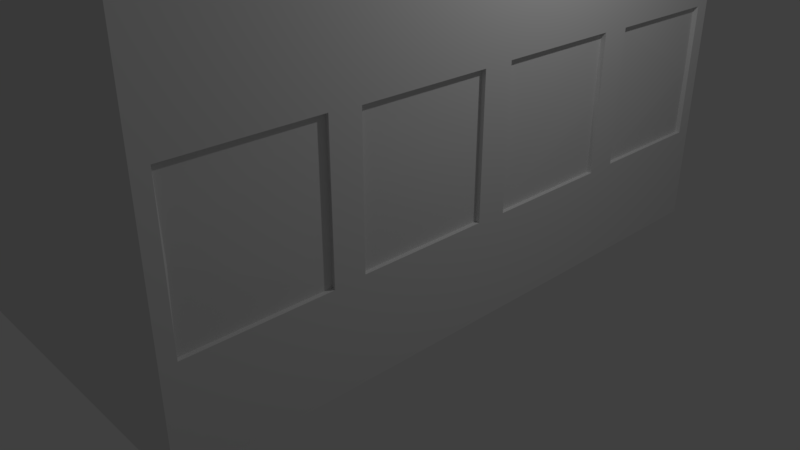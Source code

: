 # Source: classroom.blend  (saved by Blender 2.79.0; exported with 4.5.12 LTS)
import bpy
from mathutils import Matrix  # noqa: F401  (used for matrix-valued properties, if any)

bpy.ops.wm.read_factory_settings(use_empty=True)
scene = bpy.context.scene
scene.name = 'Scene'

# ---- collections
col_collection_1 = bpy.data.collections.new('Collection 1'); scene.collection.children.link(col_collection_1)

# ---- materials (node trees are filled in below, after node groups)
mat_material_001 = bpy.data.materials.new('Material.001')
mat_material_001.alpha_threshold = 0.0
mat_material_001.use_transparent_shadow = False
mat_material_001.roughness = 0.5

# ---- material node trees

# ---- world
world_world = bpy.data.worlds.new('World'); scene.world = world_world
world_world.color = (0.05088, 0.05088, 0.05088)
world_world.use_sun_shadow = False
world_world.sun_shadow_jitter_overblur = 0.0
world_world.cycles.sampling_method = 'MANUAL'

# ---- cameras
cam_camera = bpy.data.cameras.new('Camera')
cam_camera.clip_end = 100.0
cam_camera.lens = 35.0
cam_camera.sensor_width = 32.0
cam_camera.sensor_height = 18.0
cam_camera.ortho_scale = 7.314
cam_camera.dof.focus_distance = 0.0
cam_camera.dof.aperture_fstop = 128.0

# ---- lights
light_lamp = bpy.data.lights.new('Lamp', 'POINT')
light_lamp.transmission_factor = 0.0
light_lamp.cutoff_distance = 30.0
light_lamp.energy = 100.0
light_lamp.shadow_buffer_clip_start = 1.001
light_lamp.shadow_soft_size = 0.1
light_lamp.shadow_maximum_resolution = 0.006
light_lamp.use_absolute_resolution = True

# ---- meshes
me_plane = bpy.data.meshes.new('Plane')
me_plane.from_pydata([(-1.0, -1.986, 0.0), (1.0, -1.986, 0.0), (-1.0, 1.986, 0.0), (1.0, 1.986, 0.0), (-0.9197, 1.906, 0.0), (-0.9197, -1.906, 0.0), (0.9197, -1.906, 0.0), (0.9197, 1.906, 0.0), (-0.9197, 1.906, 2.061), (-0.9197, -1.906, 2.061), (0.9197, -1.906, 2.061), (0.9197, 1.906, 2.061), (-1.0, 1.986, 2.061), (-1.0, -1.986, 2.061), (1.0, -1.986, 2.061), (1.0, 1.986, 2.061), (0.9197, 0.0, 0.0), (1.0, 0.0, 0.0), (0.9388, 1.827, 1.031), (0.9388, -1.838, 1.031), (0.9197, 0.0, 2.061), (1.0, 0.0, 2.061), (0.9809, 1.869, 1.031), (0.9809, -1.88, 1.031), (0.973, -0.09766, 1.031), (0.9467, -0.09766, 1.031), (0.9197, 0.953, 0.0), (1.0, 0.9932, 0.0), (0.9467, 1.819, 0.6134), (0.9467, -1.83, 1.458), (0.9197, 0.953, 2.061), (1.0, 0.9932, 2.061), (0.9598, -1.946, 2.061), (0.9598, 1.946, 2.061), (0.973, 1.877, 0.6134), (0.973, -1.888, 1.458), (0.9197, -0.953, 0.0), (1.0, -0.9932, 0.0), (0.9467, 1.819, 1.448), (0.9467, -1.83, 0.6026), (0.9197, -0.953, 2.061), (1.0, -0.9932, 2.061), (0.973, 1.877, 1.448), (0.973, -1.888, 0.6026), (0.973, -0.09766, 1.448), (0.973, -0.09766, 0.6129), (1.0, -0.9932, 1.031), (1.0, 0.9932, 1.031), (0.9598, 0.0, 2.061), (0.9467, -0.09766, 1.448), (0.9467, -0.09766, 0.6129), (0.9438, 0.8721, 1.031), (0.9438, -1.052, 1.031), (0.9467, -1.047, 0.6026), (0.9467, 0.8664, 0.6082), (0.9467, 0.8664, 1.453), (0.9598, 0.9731, 2.061), (0.973, 0.8939, 0.6082), (0.973, -1.074, 0.6026), (0.973, -1.074, 1.458), (0.973, 0.8939, 1.453), (0.9598, -0.9731, 2.061), (0.9467, -1.047, 1.458), (0.9197, -1.906, 0.5153), (0.9197, -1.906, 1.031), (1.0, -1.986, 0.5153), (1.0, -1.986, 1.031), (0.9197, -1.906, 1.546), (1.0, -1.986, 1.546), (0.9467, -0.8617, 0.6129), (0.9197, -0.953, 1.031), (0.973, -0.8891, 0.6129), (0.9759, -1.068, 1.031), (0.973, -0.8891, 1.448), (0.9467, -0.8617, 1.448), (1.0, 0.09294, 0.6082), (1.0, 0.09294, 1.031), (0.9197, 0.09294, 0.6082), (0.9197, 0.09294, 1.031), (1.0, 0.09294, 1.453), (0.9197, 0.09294, 1.453), (0.9197, -0.953, 0.5153), (0.9438, -0.8674, 1.031), (1.0, -0.9932, 0.5153), (0.9759, -0.8835, 1.031), (1.0, -0.9932, 1.546), (0.9197, -0.953, 1.546), (1.0, 0.0, 0.5153), (1.0, 0.0, 1.031), (0.9197, 0.0, 0.5153), (0.9197, 0.0, 1.031), (1.0, 0.0, 1.546), (0.9197, 0.0, 1.546), (0.9467, 1.057, 0.6134), (0.9197, 0.953, 1.031), (0.9467, 1.057, 1.448), (0.973, 1.085, 0.6134), (0.9759, 0.8882, 1.031), (0.973, 1.085, 1.448), (0.9197, 1.906, 1.546), (0.9197, 1.906, 1.031), (1.0, 1.986, 1.546), (1.0, 1.986, 1.031), (0.9197, 1.906, 0.5153), (1.0, 1.986, 0.5153), (0.9197, 0.953, 0.5153), (0.9438, 1.063, 1.031), (0.9197, 0.953, 1.546), (1.0, 0.9932, 0.5153), (0.9759, 1.079, 1.031), (1.0, 0.9932, 1.546), (0.9197, -1.819, 0.6026), (0.9197, -1.819, 1.031), (1.0, -1.899, 0.6026), (1.0, -1.899, 1.031), (0.9197, -1.819, 1.458), (1.0, -1.899, 1.458), (0.9197, -1.04, 0.6026), (0.9197, -1.04, 1.031), (1.0, -1.081, 0.6026), (1.0, -1.081, 1.031), (1.0, -1.081, 1.458), (0.9197, -1.04, 1.458), (1.0, -0.09766, 0.6129), (1.0, -0.09766, 1.031), (0.9197, -0.09766, 0.6129), (0.9197, -0.09766, 1.031), (1.0, -0.09766, 1.448), (0.9197, -0.09766, 1.448), (0.9197, -0.8554, 0.6129), (0.9197, -0.8554, 1.031), (1.0, -0.8955, 0.6129), (1.0, -0.8955, 1.031), (1.0, -0.8955, 1.448), (0.9197, -0.8554, 1.448), (0.9197, 0.8601, 0.6082), (0.9197, 0.8601, 1.031), (0.9197, 0.8601, 1.453), (0.9467, 0.09294, 0.6082), (1.0, 0.9002, 0.6082), (0.9467, 0.09294, 1.453), (1.0, 0.9002, 1.031), (1.0, 0.9002, 1.453), (0.973, 0.09294, 0.6082), (0.9197, 1.808, 1.448), (0.973, 0.09294, 1.453), (0.9197, 1.808, 1.031), (1.0, 1.888, 1.448), (1.0, 1.888, 1.031), (0.9197, 1.808, 0.6134), (1.0, 1.888, 0.6134), (0.9197, 1.051, 0.6134), (0.9197, 1.051, 1.031), (0.9197, 1.051, 1.448), (1.0, 1.091, 0.6134), (1.0, 1.091, 1.031), (1.0, 1.091, 1.448)], [], [(5, 6, 36, 16, 26, 7, 4), (3, 2, 12, 15, 101, 102, 104), (5, 4, 8, 9), (86, 67, 10, 40), (2, 0, 13, 12), (9, 8, 12, 13), (10, 9, 13, 14, 32), (61, 32, 14, 41), (8, 11, 33, 15, 12), (0, 1, 65, 66, 68, 14, 13), (4, 7, 103, 100, 99, 11, 8), (6, 5, 9, 10, 67, 64, 63), (110, 101, 15, 31), (8, 11, 30, 20, 40, 10, 9), (85, 91, 21, 41), (56, 48, 21, 31), (107, 92, 20, 30), (16, 36, 81, 89), (36, 6, 63, 81), (7, 26, 105, 103), (26, 16, 89, 105), (99, 107, 30, 11), (33, 56, 31, 15), (11, 30, 56, 33), (30, 20, 48, 56), (17, 27, 108, 87), (27, 3, 104, 108), (1, 37, 83, 65), (37, 17, 87, 83), (68, 85, 41, 14), (91, 110, 31, 21), (48, 61, 41, 21), (20, 40, 61, 48), (40, 10, 32, 61), (92, 86, 40, 20), (112, 111, 63, 64), (113, 114, 66, 65), (115, 112, 64, 67), (114, 116, 68, 66), (117, 118, 70, 81), (111, 117, 81, 63), (119, 113, 65, 83), (116, 121, 85, 68), (118, 122, 86, 70), (122, 115, 67, 86), (124, 123, 87, 88), (125, 126, 90, 89), (127, 124, 88, 91), (126, 128, 92, 90), (130, 129, 81, 70), (129, 125, 89, 81), (131, 132, 46, 83), (123, 131, 83, 87), (132, 133, 85, 46), (133, 127, 91, 85), (134, 130, 70, 86), (128, 134, 86, 92), (75, 76, 88, 87), (78, 77, 89, 90), (76, 79, 91, 88), (80, 78, 90, 92), (135, 136, 94, 105), (77, 135, 105, 89), (136, 137, 107, 94), (137, 80, 92, 107), (141, 139, 108, 47), (139, 75, 87, 108), (142, 141, 47, 110), (79, 142, 110, 91), (146, 144, 99, 100), (147, 148, 102, 101), (149, 146, 100, 103), (148, 150, 104, 102), (152, 151, 105, 94), (151, 149, 103, 105), (153, 152, 94, 107), (144, 153, 107, 99), (154, 155, 47, 108), (150, 154, 108, 104), (155, 156, 110, 47), (156, 147, 101, 110), (120, 119, 83, 46, 85, 121), (39, 43, 58, 53), (19, 29, 35, 23, 43, 39), (62, 52, 53, 58, 72, 59), (59, 35, 29, 62), (69, 71, 45, 50), (82, 74, 73, 84, 71, 69), (24, 44, 49, 25, 50, 45), (44, 73, 74, 49), (138, 143, 57, 54), (138, 140, 145, 143), (140, 55, 60, 145), (51, 54, 57, 97, 60, 55), (93, 96, 34, 28), (95, 38, 42, 98), (106, 95, 98, 109, 96, 93), (18, 28, 34, 22, 42, 38), (19, 39, 111, 112), (43, 23, 114, 113), (29, 19, 112, 115), (23, 35, 116, 114), (53, 52, 118, 117), (39, 53, 117, 111), (72, 58, 119, 120), (58, 43, 113, 119), (59, 72, 120, 121), (35, 59, 121, 116), (52, 62, 122, 118), (62, 29, 115, 122), (24, 45, 123, 124), (50, 25, 126, 125), (44, 24, 124, 127), (25, 49, 128, 126), (82, 69, 129, 130), (69, 50, 125, 129), (71, 84, 132, 131), (45, 71, 131, 123), (84, 73, 133, 132), (73, 44, 127, 133), (74, 82, 130, 134), (49, 74, 134, 128), (54, 51, 136, 135), (138, 54, 135, 77), (51, 55, 137, 136), (55, 140, 80, 137), (97, 57, 139, 141), (57, 143, 75, 139), (60, 97, 141, 142), (145, 60, 142, 79), (18, 38, 144, 146), (42, 22, 148, 147), (28, 18, 146, 149), (22, 34, 150, 148), (106, 93, 151, 152), (93, 28, 149, 151), (95, 106, 152, 153), (38, 95, 153, 144), (96, 109, 155, 154), (34, 96, 154, 150), (109, 98, 156, 155), (98, 42, 147, 156), (140, 138, 77, 80), (143, 145, 79, 75), (71, 45, 24, 44, 73, 84), (50, 69, 82, 74, 49, 25), (53, 39, 19, 29, 62, 52), (43, 58, 72, 59, 35, 23), (54, 138, 140, 55, 51), (145, 143, 57, 97, 60), (42, 98, 109, 96, 34, 22), (95, 38, 18, 28, 93, 106)])
me_plane.materials.append(mat_material_001)
me_plane.use_remesh_preserve_volume = False
me_plane.use_remesh_preserve_attributes = False
me_plane.use_mirror_vertex_groups = False
me_plane.update()

# ---- objects
ob_plane = bpy.data.objects.new('Plane', me_plane)
ob_lamp = bpy.data.objects.new('Lamp', light_lamp)
ob_camera = bpy.data.objects.new('Camera', cam_camera)

# ---- transforms, parenting, visibility, modifiers, constraints
ob_plane.location = (0.0, 0.0, 0.0)
ob_plane.scale = (2.009, 2.009, 2.009)
ob_plane.lineart.crease_threshold = 0.0
ob_lamp.location = (4.076, 1.005, 5.904)
ob_lamp.rotation_euler = (0.6503, 0.05522, 1.866)
ob_lamp.lock_rotations_4d = False
ob_lamp.empty_display_type = 'ARROWS'
ob_lamp.color = (0.0, 0.0, 0.0, 0.0)
ob_lamp.lineart.crease_threshold = 0.0
ob_camera.location = (7.481, -6.508, 5.344)
ob_camera.rotation_euler = (1.109, 0.0, 0.8149)
ob_camera.lock_rotations_4d = False
ob_camera.empty_display_type = 'ARROWS'
ob_camera.color = (0.0, 0.0, 0.0, 0.0)
ob_camera.display_type = 'WIRE'
ob_camera.lineart.crease_threshold = 0.0

# ---- collection membership
col_collection_1.objects.link(ob_plane)
col_collection_1.objects.link(ob_lamp)
col_collection_1.objects.link(ob_camera)

# ---- scene / render settings (as saved in the file)
scene.camera = ob_camera
scene.frame_start = 1; scene.frame_end = 250; scene.frame_set(0)
scene.render.engine = 'BLENDER_EEVEE_NEXT'
scene.render.resolution_percentage = 50
scene.render.dither_intensity = 0.0
scene.cycles.use_denoising = False
scene.cycles.samples = 128
scene.cycles.sampling_pattern = 'TABULATED_SOBOL'
scene.cycles.use_adaptive_sampling = False
scene.cycles.use_light_tree = False
scene.cycles.blur_glossy = 0.0
scene.cycles.sample_clamp_indirect = 0.0
scene.view_settings.view_transform = 'Standard'
bpy.context.view_layer.update()
